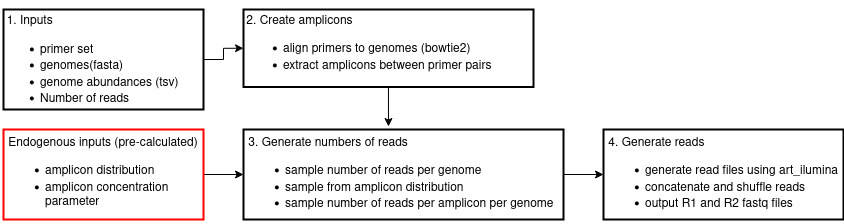

The diagram above was exported from draw.io. Its source (the exported page's mxGraphModel, read from the mxfile embedded in the PNG):
<mxGraphModel dx="2177" dy="793" grid="1" gridSize="10" guides="1" tooltips="1" connect="1" arrows="1" fold="1" page="1" pageScale="1" pageWidth="827" pageHeight="1169" math="0" shadow="0">
  <root>
    <mxCell id="0" />
    <mxCell id="1" parent="0" />
    <mxCell id="fav4Yk7A0qK9mfgky188-13" style="edgeStyle=orthogonalEdgeStyle;rounded=0;orthogonalLoop=1;jettySize=auto;html=1;entryX=0;entryY=0.5;entryDx=0;entryDy=0;" edge="1" parent="1" source="fav4Yk7A0qK9mfgky188-1" target="fav4Yk7A0qK9mfgky188-6">
      <mxGeometry relative="1" as="geometry" />
    </mxCell>
    <mxCell id="fav4Yk7A0qK9mfgky188-1" value="&lt;div&gt;&lt;span style=&quot;white-space: pre&quot;&gt;&#09;&lt;/span&gt;&lt;br&gt;&lt;/div&gt;&lt;div&gt;&amp;nbsp; 1. Inputs&lt;/div&gt;&lt;ul&gt;&lt;li&gt;primer set&lt;/li&gt;&lt;li&gt;genomes(fasta)&lt;/li&gt;&lt;li&gt;genome abundances (tsv)&lt;/li&gt;&lt;li&gt;Number of reads&lt;br&gt;&lt;/li&gt;&lt;/ul&gt;" style="rounded=0;whiteSpace=wrap;html=1;labelPosition=center;verticalLabelPosition=middle;align=left;verticalAlign=middle;spacingLeft=-5;strokeWidth=2;" vertex="1" parent="1">
      <mxGeometry x="-440" y="120" width="200" height="100" as="geometry" />
    </mxCell>
    <mxCell id="fav4Yk7A0qK9mfgky188-15" style="edgeStyle=orthogonalEdgeStyle;rounded=0;orthogonalLoop=1;jettySize=auto;html=1;entryX=0.453;entryY=-0.033;entryDx=0;entryDy=0;entryPerimeter=0;" edge="1" parent="1" source="fav4Yk7A0qK9mfgky188-6" target="fav4Yk7A0qK9mfgky188-7">
      <mxGeometry relative="1" as="geometry" />
    </mxCell>
    <mxCell id="fav4Yk7A0qK9mfgky188-6" value="&amp;nbsp;2. Create amplicons&lt;br&gt;&lt;ul&gt;&lt;li&gt;align primers to genomes (bowtie2)&lt;/li&gt;&lt;li&gt;extract amplicons between primer pairs&lt;/li&gt;&lt;/ul&gt;" style="rounded=0;whiteSpace=wrap;align=left;verticalAlign=top;spacing=0;html=1;strokeWidth=2;" vertex="1" parent="1">
      <mxGeometry x="-200" y="120" width="290" height="77.5" as="geometry" />
    </mxCell>
    <mxCell id="fav4Yk7A0qK9mfgky188-16" value="" style="edgeStyle=orthogonalEdgeStyle;rounded=0;orthogonalLoop=1;jettySize=auto;html=1;" edge="1" parent="1" source="fav4Yk7A0qK9mfgky188-7" target="fav4Yk7A0qK9mfgky188-8">
      <mxGeometry relative="1" as="geometry" />
    </mxCell>
    <mxCell id="fav4Yk7A0qK9mfgky188-7" value="&lt;div&gt;&amp;nbsp;3. Generate numbers of reads&lt;/div&gt;&lt;div&gt;&lt;ul&gt;&lt;li&gt;sample number of reads per genome&lt;/li&gt;&lt;li&gt;sample from amplicon distribution&lt;/li&gt;&lt;li&gt;sample number of reads per amplicon per genome&lt;br&gt;&lt;/li&gt;&lt;/ul&gt;&lt;/div&gt;" style="rounded=0;whiteSpace=wrap;html=1;align=left;verticalAlign=top;strokeWidth=2;" vertex="1" parent="1">
      <mxGeometry x="-200" y="240" width="320" height="90" as="geometry" />
    </mxCell>
    <mxCell id="fav4Yk7A0qK9mfgky188-8" value="&lt;div&gt;&amp;nbsp;4. Generate reads&lt;/div&gt;&lt;div&gt;&lt;ul&gt;&lt;li&gt;generate read files using art_ilumina&lt;/li&gt;&lt;li&gt;concatenate and shuffle reads&lt;/li&gt;&lt;li&gt;output R1 and R2 fastq files&lt;br&gt;&lt;/li&gt;&lt;/ul&gt;&lt;/div&gt;" style="rounded=0;whiteSpace=wrap;html=1;align=left;verticalAlign=top;strokeWidth=2;" vertex="1" parent="1">
      <mxGeometry x="160" y="240" width="240" height="90" as="geometry" />
    </mxCell>
    <mxCell id="fav4Yk7A0qK9mfgky188-18" value="" style="edgeStyle=orthogonalEdgeStyle;rounded=0;orthogonalLoop=1;jettySize=auto;html=1;" edge="1" parent="1" source="fav4Yk7A0qK9mfgky188-17" target="fav4Yk7A0qK9mfgky188-7">
      <mxGeometry relative="1" as="geometry" />
    </mxCell>
    <mxCell id="fav4Yk7A0qK9mfgky188-17" value="&lt;div&gt;&amp;nbsp;Endogenous inputs (pre-calculated)&lt;br&gt;&lt;/div&gt;&lt;div&gt;&lt;ul&gt;&lt;li&gt;amplicon distribution&lt;/li&gt;&lt;li&gt;amplicon concentration parameter&lt;br&gt;&lt;/li&gt;&lt;/ul&gt;&lt;/div&gt;" style="rounded=0;whiteSpace=wrap;html=1;align=left;verticalAlign=top;labelBorderColor=none;strokeColor=#FF0000;strokeWidth=2;" vertex="1" parent="1">
      <mxGeometry x="-440" y="240" width="200" height="90" as="geometry" />
    </mxCell>
  </root>
</mxGraphModel>